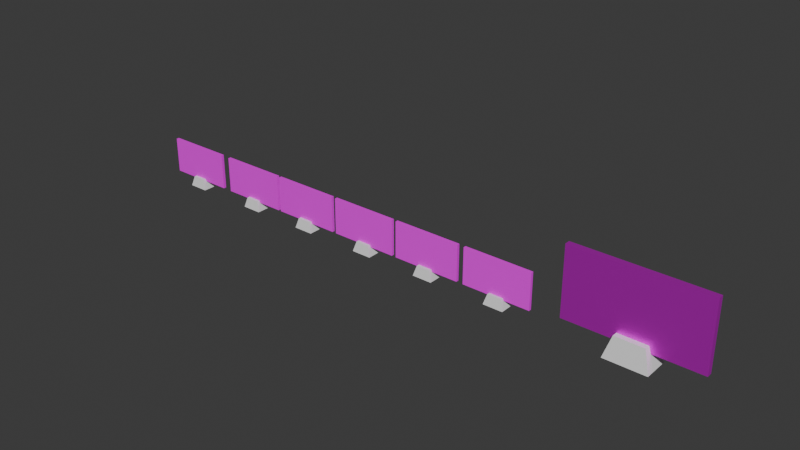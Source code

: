 # Source: Bitacoras_y_calendario.blend  (saved by Blender 4.1.24; exported with 4.5.12 LTS)
import bpy
from mathutils import Matrix  # noqa: F401  (used for matrix-valued properties, if any)

bpy.ops.wm.read_factory_settings(use_empty=True)
scene = bpy.context.scene
scene.name = 'Scene'

# ---- collections
col_collection = bpy.data.collections.new('Collection'); scene.collection.children.link(col_collection)

# ---- images (referenced by path relative to the original .blend; pixels are not part of the script)
import os
ASSET_DIR = os.environ.get("B2B_ASSET_DIR", "")  # directory of the original .blend (textures are referenced by path, not embedded)
HERE = os.path.dirname(os.path.abspath(__file__))  # packed textures are extracted next to this script under _unpacked/

def load_image(name, relpath, width, height, colorspace="sRGB"):
    """Load a texture the original file referenced (path relative to the .blend, or extracted next to this script)."""
    p = next((c for c in (os.path.join(HERE, relpath), os.path.join(ASSET_DIR, relpath)) if relpath and os.path.exists(c)), "")
    if p:
        img = bpy.data.images.load(p, check_existing=True)
        img.name = name
    else:  # same state as the original file: an image datablock whose file is absent (Cycles renders it pink)
        img = bpy.data.images.new(name, width, height)
        img.source = "FILE"
        img.filepath = "//" + (relpath or name)
    img.colorspace_settings.name = colorspace
    return img
img_bitacora_con_fondo_choco_png = load_image('bitacora con fondo Choco.png', 'bitacora con fondo Choco.png', 1024, 1024, 'sRGB')
img_calendar_png = load_image('calendar.png', 'calendar.png', 1024, 1024, 'sRGB')
img_bitacora_con_fondo_byte_png = load_image('bitacora con fondo Byte.png', 'bitacora con fondo Byte.png', 1024, 1024, 'sRGB')
img_bitacora_con_fondo_nia_png = load_image('bitacora con fondo Nia.png', 'bitacora con fondo Nia.png', 1024, 1024, 'sRGB')
img_bitacora_con_fondo_ash_png = load_image('bitacora con fondo Ash.png', 'bitacora con fondo Ash.png', 1024, 1024, 'sRGB')
img_bitacora_con_fondo_yulieth_png = load_image('bitacora con fondo Yulieth.png', 'bitacora con fondo Yulieth.png', 1024, 1024, 'sRGB')
img_bitacora_con_fondo_kaiji_png = load_image('bitacora con fondo Kaiji.png', 'bitacora con fondo Kaiji.png', 1024, 1024, 'sRGB')

# ---- materials (node trees are filled in below, after node groups)
mat_material_002 = bpy.data.materials.new('Material.002')
mat_material_002.surface_render_method = 'BLENDED'
mat_material_002.blend_method = 'BLEND'
mat_material_002.use_transparent_shadow = False
mat_material_001 = bpy.data.materials.new('Material.001')
mat_material_001.surface_render_method = 'BLENDED'
mat_material_001.blend_method = 'BLEND'
mat_material_001.use_transparent_shadow = False
mat_material_003 = bpy.data.materials.new('Material.003')
mat_material_003.surface_render_method = 'BLENDED'
mat_material_003.blend_method = 'BLEND'
mat_material_003.use_transparent_shadow = False
mat_material_004 = bpy.data.materials.new('Material.004')
mat_material_004.surface_render_method = 'BLENDED'
mat_material_004.blend_method = 'BLEND'
mat_material_004.use_transparent_shadow = False
mat_material_005 = bpy.data.materials.new('Material.005')
mat_material_005.surface_render_method = 'BLENDED'
mat_material_005.blend_method = 'BLEND'
mat_material_005.use_transparent_shadow = False
mat_material_006 = bpy.data.materials.new('Material.006')
mat_material_006.surface_render_method = 'BLENDED'
mat_material_006.blend_method = 'BLEND'
mat_material_006.use_transparent_shadow = False
mat_material_007 = bpy.data.materials.new('Material.007')
mat_material_007.surface_render_method = 'BLENDED'
mat_material_007.blend_method = 'BLEND'
mat_material_007.use_transparent_shadow = False

# ---- material node trees
mat_material_002.use_nodes = True; mat_material_002.node_tree.nodes.clear()
_N = mat_material_002.node_tree.nodes; _L = mat_material_002.node_tree.links
n0 = _N.new('ShaderNodeBsdfPrincipled'); n0.name = 'Principled BSDF'; n0.location = (10, 300)
n1 = _N.new('ShaderNodeOutputMaterial'); n1.name = 'Material Output'; n1.location = (300, 300)
n2 = _N.new('ShaderNodeTexImage'); n2.name = 'Image Texture'; n2.location = (-340, 203)
n2.image = img_bitacora_con_fondo_choco_png
_L.new(n0.outputs[0], n1.inputs[0])
_L.new(n2.outputs[0], n0.inputs[0])
_L.new(n2.outputs[1], n0.inputs[4])
n1.is_active_output = True
mat_material_001.use_nodes = True; mat_material_001.node_tree.nodes.clear()
_N = mat_material_001.node_tree.nodes; _L = mat_material_001.node_tree.links
n0 = _N.new('ShaderNodeBsdfPrincipled'); n0.name = 'Principled BSDF'; n0.location = (10, 300)
n0.inputs[1].default_value = 0.7727
n1 = _N.new('ShaderNodeOutputMaterial'); n1.name = 'Material Output'; n1.location = (300, 300)
n2 = _N.new('ShaderNodeTexImage'); n2.name = 'Image Texture'; n2.location = (-396, 177)
n2.image = img_calendar_png
_L.new(n0.outputs[0], n1.inputs[0])
_L.new(n2.outputs[0], n0.inputs[0])
_L.new(n2.outputs[1], n0.inputs[4])
n1.is_active_output = True
mat_material_003.use_nodes = True; mat_material_003.node_tree.nodes.clear()
_N = mat_material_003.node_tree.nodes; _L = mat_material_003.node_tree.links
n0 = _N.new('ShaderNodeBsdfPrincipled'); n0.name = 'Principled BSDF'; n0.location = (10, 300)
n1 = _N.new('ShaderNodeOutputMaterial'); n1.name = 'Material Output'; n1.location = (300, 300)
n2 = _N.new('ShaderNodeTexImage'); n2.name = 'Image Texture'; n2.location = (-340, 203)
n2.image = img_bitacora_con_fondo_byte_png
_L.new(n0.outputs[0], n1.inputs[0])
_L.new(n2.outputs[0], n0.inputs[0])
_L.new(n2.outputs[1], n0.inputs[4])
n1.is_active_output = True
mat_material_004.use_nodes = True; mat_material_004.node_tree.nodes.clear()
_N = mat_material_004.node_tree.nodes; _L = mat_material_004.node_tree.links
n0 = _N.new('ShaderNodeBsdfPrincipled'); n0.name = 'Principled BSDF'; n0.location = (10, 300)
n1 = _N.new('ShaderNodeOutputMaterial'); n1.name = 'Material Output'; n1.location = (300, 300)
n2 = _N.new('ShaderNodeTexImage'); n2.name = 'Image Texture'; n2.location = (-340, 203)
n2.image = img_bitacora_con_fondo_nia_png
_L.new(n0.outputs[0], n1.inputs[0])
_L.new(n2.outputs[0], n0.inputs[0])
_L.new(n2.outputs[1], n0.inputs[4])
n1.is_active_output = True
mat_material_005.use_nodes = True; mat_material_005.node_tree.nodes.clear()
_N = mat_material_005.node_tree.nodes; _L = mat_material_005.node_tree.links
n0 = _N.new('ShaderNodeBsdfPrincipled'); n0.name = 'Principled BSDF'; n0.location = (10, 300)
n1 = _N.new('ShaderNodeOutputMaterial'); n1.name = 'Material Output'; n1.location = (300, 300)
n2 = _N.new('ShaderNodeTexImage'); n2.name = 'Image Texture'; n2.location = (-340, 203)
n2.image = img_bitacora_con_fondo_ash_png
_L.new(n0.outputs[0], n1.inputs[0])
_L.new(n2.outputs[0], n0.inputs[0])
_L.new(n2.outputs[1], n0.inputs[4])
n1.is_active_output = True
mat_material_006.use_nodes = True; mat_material_006.node_tree.nodes.clear()
_N = mat_material_006.node_tree.nodes; _L = mat_material_006.node_tree.links
n0 = _N.new('ShaderNodeBsdfPrincipled'); n0.name = 'Principled BSDF'; n0.location = (10, 300)
n1 = _N.new('ShaderNodeOutputMaterial'); n1.name = 'Material Output'; n1.location = (300, 300)
n2 = _N.new('ShaderNodeTexImage'); n2.name = 'Image Texture'; n2.location = (-340, 203)
n2.image = img_bitacora_con_fondo_yulieth_png
_L.new(n0.outputs[0], n1.inputs[0])
_L.new(n2.outputs[0], n0.inputs[0])
_L.new(n2.outputs[1], n0.inputs[4])
n1.is_active_output = True
mat_material_007.use_nodes = True; mat_material_007.node_tree.nodes.clear()
_N = mat_material_007.node_tree.nodes; _L = mat_material_007.node_tree.links
n0 = _N.new('ShaderNodeBsdfPrincipled'); n0.name = 'Principled BSDF'; n0.location = (10, 300)
n1 = _N.new('ShaderNodeOutputMaterial'); n1.name = 'Material Output'; n1.location = (300, 300)
n2 = _N.new('ShaderNodeTexImage'); n2.name = 'Image Texture'; n2.location = (-340, 203)
n2.image = img_bitacora_con_fondo_kaiji_png
_L.new(n0.outputs[0], n1.inputs[0])
_L.new(n2.outputs[0], n0.inputs[0])
_L.new(n2.outputs[1], n0.inputs[4])
n1.is_active_output = True

# ---- world
world_world = bpy.data.worlds.new('World'); scene.world = world_world
world_world.use_nodes = True; world_world.node_tree.nodes.clear()
_N = world_world.node_tree.nodes; _L = world_world.node_tree.links
n0 = _N.new('ShaderNodeOutputWorld'); n0.name = 'World Output'; n0.location = (300, 300)
n1 = _N.new('ShaderNodeBackground'); n1.name = 'Background'; n1.location = (10, 300)
n1.inputs[0].default_value = (0.05088, 0.05088, 0.05088, 1.0)
_L.new(n1.outputs[0], n0.inputs[0])
n0.is_active_output = True
world_world.color = (0.05088, 0.05088, 0.05088)
world_world.use_sun_shadow = False
world_world.sun_shadow_jitter_overblur = 0.0

# ---- meshes
me_cube_001 = bpy.data.meshes.new('Cube.001')
me_cube_001.from_pydata([(-0.9909, -0.5269, -0.003908), (-0.9909, -0.5269, 0.07964), (-0.9909, 0.5269, -0.003908), (-0.9909, 0.5269, 0.07964), (1.009, -0.5269, -0.003908), (1.009, -0.5269, 0.07964), (1.009, 0.5269, -0.003908), (1.009, 0.5269, 0.07964)], [], [(0, 1, 3, 2), (2, 3, 7, 6), (6, 7, 5, 4), (4, 5, 1, 0), (2, 6, 4, 0), (7, 3, 1, 5)])
_uv = me_cube_001.uv_layers.new(name='UVMap')
_uv.uv.foreach_set('vector', [0.9499, 0.01097, 0.9641, 0.01097, 0.9641, 0.02516, 0.9499, 0.02516, 0.9499, 0.02516, 0.9641, 0.02516, 0.9641, 0.03934, 0.9499, 0.03934, 0.9499, 0.03934, 0.9641, 0.03934, 0.9641, 0.05353, 0.9499, 0.05353, 0.9499, 0.05353, 0.9641, 0.05353, 0.9641, 0.06771, 0.9499, 0.06771, 0.2344, 0.03528, 0.256, 0.03528, 0.256, 0.05685, 0.2344, 0.05685, 0.9997, 1.013, -0.0001634, 1.0, 0.003215, 0.0004165, 1.003, 0.01315])
me_cube_001.materials.append(mat_material_002)
me_cube_001.update()
me_cube_004 = bpy.data.meshes.new('Cube.004')
me_cube_004.from_pydata([(-0.9909, -0.5269, -0.003908), (-0.9909, -0.5269, 0.07964), (-0.9909, 0.5269, -0.003908), (-0.9909, 0.5269, 0.07964), (1.009, -0.5269, -0.003908), (1.009, -0.5269, 0.07964), (1.009, 0.5269, -0.003908), (1.009, 0.5269, 0.07964)], [], [(0, 1, 3, 2), (2, 3, 7, 6), (6, 7, 5, 4), (4, 5, 1, 0), (2, 6, 4, 0), (7, 3, 1, 5)])
_uv = me_cube_004.uv_layers.new(name='UVMap')
_uv.uv.foreach_set('vector', [0.8984, 0.3876, 0.9546, 0.3876, 0.9546, 0.4438, 0.8984, 0.4438, 0.8984, 0.4438, 0.9546, 0.4438, 0.9546, 0.5, 0.8984, 0.5, 0.8984, 0.5, 0.9546, 0.5, 0.9546, 0.5562, 0.8984, 0.5562, 0.8984, 0.5562, 0.9546, 0.5562, 0.9546, 0.6124, 0.8984, 0.6124, 0.8129, 0.9463, 0.6061, 0.9463, 0.6061, 0.7395, 0.8129, 0.7395, 0.9935, 1.005, -0.008456, 1.005, -0.008456, 0.002627, 0.9935, 0.002627])
me_cube_004.materials.append(mat_material_001)
me_cube_004.update()
me_cube_006 = bpy.data.meshes.new('Cube.006')
me_cube_006.from_pydata([(-0.9909, -0.5269, -0.003908), (-0.9909, -0.5269, 0.07964), (-0.9909, 0.5269, -0.003908), (-0.9909, 0.5269, 0.07964), (1.009, -0.5269, -0.003908), (1.009, -0.5269, 0.07964), (1.009, 0.5269, -0.003908), (1.009, 0.5269, 0.07964)], [], [(0, 1, 3, 2), (2, 3, 7, 6), (6, 7, 5, 4), (4, 5, 1, 0), (2, 6, 4, 0), (7, 3, 1, 5)])
_uv = me_cube_006.uv_layers.new(name='UVMap')
_uv.uv.foreach_set('vector', [0.9499, 0.01097, 0.9641, 0.01097, 0.9641, 0.02516, 0.9499, 0.02516, 0.9499, 0.02516, 0.9641, 0.02516, 0.9641, 0.03934, 0.9499, 0.03934, 0.9499, 0.03934, 0.9641, 0.03934, 0.9641, 0.05353, 0.9499, 0.05353, 0.9499, 0.05353, 0.9641, 0.05353, 0.9641, 0.06771, 0.9499, 0.06771, 0.2344, 0.03528, 0.256, 0.03528, 0.256, 0.05685, 0.2344, 0.05685, 0.9997, 1.013, -0.0001634, 1.0, 0.003215, 0.0004165, 1.003, 0.01315])
me_cube_006.materials.append(mat_material_003)
me_cube_006.update()
me_cube_008 = bpy.data.meshes.new('Cube.008')
me_cube_008.from_pydata([(-0.9909, -0.5269, -0.003908), (-0.9909, -0.5269, 0.07964), (-0.9909, 0.5269, -0.003908), (-0.9909, 0.5269, 0.07964), (1.009, -0.5269, -0.003908), (1.009, -0.5269, 0.07964), (1.009, 0.5269, -0.003908), (1.009, 0.5269, 0.07964)], [], [(0, 1, 3, 2), (2, 3, 7, 6), (6, 7, 5, 4), (4, 5, 1, 0), (2, 6, 4, 0), (7, 3, 1, 5)])
_uv = me_cube_008.uv_layers.new(name='UVMap')
_uv.uv.foreach_set('vector', [0.9499, 0.01097, 0.9641, 0.01097, 0.9641, 0.02516, 0.9499, 0.02516, 0.9499, 0.02516, 0.9641, 0.02516, 0.9641, 0.03934, 0.9499, 0.03934, 0.9499, 0.03934, 0.9641, 0.03934, 0.9641, 0.05353, 0.9499, 0.05353, 0.9499, 0.05353, 0.9641, 0.05353, 0.9641, 0.06771, 0.9499, 0.06771, 0.2344, 0.03528, 0.256, 0.03528, 0.256, 0.05685, 0.2344, 0.05685, 0.9997, 1.013, -0.0001634, 1.0, 0.003215, 0.0004165, 1.003, 0.01315])
me_cube_008.materials.append(mat_material_004)
me_cube_008.update()
me_cube_010 = bpy.data.meshes.new('Cube.010')
me_cube_010.from_pydata([(-0.9909, -0.5269, -0.003908), (-0.9909, -0.5269, 0.07964), (-0.9909, 0.5269, -0.003908), (-0.9909, 0.5269, 0.07964), (1.009, -0.5269, -0.003908), (1.009, -0.5269, 0.07964), (1.009, 0.5269, -0.003908), (1.009, 0.5269, 0.07964)], [], [(0, 1, 3, 2), (2, 3, 7, 6), (6, 7, 5, 4), (4, 5, 1, 0), (2, 6, 4, 0), (7, 3, 1, 5)])
_uv = me_cube_010.uv_layers.new(name='UVMap')
_uv.uv.foreach_set('vector', [0.9499, 0.01097, 0.9641, 0.01097, 0.9641, 0.02516, 0.9499, 0.02516, 0.9499, 0.02516, 0.9641, 0.02516, 0.9641, 0.03934, 0.9499, 0.03934, 0.9499, 0.03934, 0.9641, 0.03934, 0.9641, 0.05353, 0.9499, 0.05353, 0.9499, 0.05353, 0.9641, 0.05353, 0.9641, 0.06771, 0.9499, 0.06771, 0.2344, 0.03528, 0.256, 0.03528, 0.256, 0.05685, 0.2344, 0.05685, 0.9997, 1.013, -0.0001634, 1.0, 0.003215, 0.0004165, 1.003, 0.01315])
me_cube_010.materials.append(mat_material_005)
me_cube_010.update()
me_cube_012 = bpy.data.meshes.new('Cube.012')
me_cube_012.from_pydata([(-0.9909, -0.5269, -0.003908), (-0.9909, -0.5269, 0.07964), (-0.9909, 0.5269, -0.003908), (-0.9909, 0.5269, 0.07964), (1.009, -0.5269, -0.003908), (1.009, -0.5269, 0.07964), (1.009, 0.5269, -0.003908), (1.009, 0.5269, 0.07964)], [], [(0, 1, 3, 2), (2, 3, 7, 6), (6, 7, 5, 4), (4, 5, 1, 0), (2, 6, 4, 0), (7, 3, 1, 5)])
_uv = me_cube_012.uv_layers.new(name='UVMap')
_uv.uv.foreach_set('vector', [0.9499, 0.01097, 0.9641, 0.01097, 0.9641, 0.02516, 0.9499, 0.02516, 0.9499, 0.02516, 0.9641, 0.02516, 0.9641, 0.03934, 0.9499, 0.03934, 0.9499, 0.03934, 0.9641, 0.03934, 0.9641, 0.05353, 0.9499, 0.05353, 0.9499, 0.05353, 0.9641, 0.05353, 0.9641, 0.06771, 0.9499, 0.06771, 0.2344, 0.03528, 0.256, 0.03528, 0.256, 0.05685, 0.2344, 0.05685, 0.9997, 1.013, -0.0001634, 1.0, 0.003215, 0.0004165, 1.003, 0.01315])
me_cube_012.materials.append(mat_material_006)
me_cube_012.update()
me_cube_013 = bpy.data.meshes.new('Cube.013')
me_cube_013.from_pydata([(-1.442, -1.442, -1.0), (-1.0, -1.0, 1.0), (-1.442, 1.442, -1.0), (-1.0, 1.0, 1.0), (1.442, -1.442, -1.0), (1.0, -1.0, 1.0), (1.442, 1.442, -1.0), (1.0, 1.0, 1.0)], [], [(0, 1, 3, 2), (2, 3, 7, 6), (6, 7, 5, 4), (4, 5, 1, 0), (2, 6, 4, 0), (7, 3, 1, 5)])
_uv = me_cube_013.uv_layers.new(name='UVMap')
_uv.uv.foreach_set('vector', [0.375, 0.0, 0.625, 0.0, 0.625, 0.25, 0.375, 0.25, 0.375, 0.25, 0.625, 0.25, 0.625, 0.5, 0.375, 0.5, 0.375, 0.5, 0.625, 0.5, 0.625, 0.75, 0.375, 0.75, 0.375, 0.75, 0.625, 0.75, 0.625, 1.0, 0.375, 1.0, 0.125, 0.5, 0.375, 0.5, 0.375, 0.75, 0.125, 0.75, 0.625, 0.5, 0.875, 0.5, 0.875, 0.75, 0.625, 0.75])
me_cube_013.update()
me_cube_014 = bpy.data.meshes.new('Cube.014')
me_cube_014.from_pydata([(-0.9909, -0.5269, -0.003908), (-0.9909, -0.5269, 0.07964), (-0.9909, 0.5269, -0.003908), (-0.9909, 0.5269, 0.07964), (1.009, -0.5269, -0.003908), (1.009, -0.5269, 0.07964), (1.009, 0.5269, -0.003908), (1.009, 0.5269, 0.07964)], [], [(0, 1, 3, 2), (2, 3, 7, 6), (6, 7, 5, 4), (4, 5, 1, 0), (2, 6, 4, 0), (7, 3, 1, 5)])
_uv = me_cube_014.uv_layers.new(name='UVMap')
_uv.uv.foreach_set('vector', [0.9499, 0.01097, 0.9641, 0.01097, 0.9641, 0.02516, 0.9499, 0.02516, 0.9499, 0.02516, 0.9641, 0.02516, 0.9641, 0.03934, 0.9499, 0.03934, 0.9499, 0.03934, 0.9641, 0.03934, 0.9641, 0.05353, 0.9499, 0.05353, 0.9499, 0.05353, 0.9641, 0.05353, 0.9641, 0.06771, 0.9499, 0.06771, 0.2344, 0.03528, 0.256, 0.03528, 0.256, 0.05685, 0.2344, 0.05685, 0.9997, 1.013, -0.0001634, 1.0, 0.003215, 0.0004165, 1.003, 0.01315])
me_cube_014.materials.append(mat_material_007)
me_cube_014.update()
me_cube_015 = bpy.data.meshes.new('Cube.015')
me_cube_015.from_pydata([(-1.442, -1.442, -1.0), (-1.0, -1.0, 1.0), (-1.442, 1.442, -1.0), (-1.0, 1.0, 1.0), (1.442, -1.442, -1.0), (1.0, -1.0, 1.0), (1.442, 1.442, -1.0), (1.0, 1.0, 1.0)], [], [(0, 1, 3, 2), (2, 3, 7, 6), (6, 7, 5, 4), (4, 5, 1, 0), (2, 6, 4, 0), (7, 3, 1, 5)])
_uv = me_cube_015.uv_layers.new(name='UVMap')
_uv.uv.foreach_set('vector', [0.375, 0.0, 0.625, 0.0, 0.625, 0.25, 0.375, 0.25, 0.375, 0.25, 0.625, 0.25, 0.625, 0.5, 0.375, 0.5, 0.375, 0.5, 0.625, 0.5, 0.625, 0.75, 0.375, 0.75, 0.375, 0.75, 0.625, 0.75, 0.625, 1.0, 0.375, 1.0, 0.125, 0.5, 0.375, 0.5, 0.375, 0.75, 0.125, 0.75, 0.625, 0.5, 0.875, 0.5, 0.875, 0.75, 0.625, 0.75])
me_cube_015.update()
me_cube_016 = bpy.data.meshes.new('Cube.016')
me_cube_016.from_pydata([(-1.442, -1.442, -1.0), (-1.0, -1.0, 1.0), (-1.442, 1.442, -1.0), (-1.0, 1.0, 1.0), (1.442, -1.442, -1.0), (1.0, -1.0, 1.0), (1.442, 1.442, -1.0), (1.0, 1.0, 1.0)], [], [(0, 1, 3, 2), (2, 3, 7, 6), (6, 7, 5, 4), (4, 5, 1, 0), (2, 6, 4, 0), (7, 3, 1, 5)])
_uv = me_cube_016.uv_layers.new(name='UVMap')
_uv.uv.foreach_set('vector', [0.375, 0.0, 0.625, 0.0, 0.625, 0.25, 0.375, 0.25, 0.375, 0.25, 0.625, 0.25, 0.625, 0.5, 0.375, 0.5, 0.375, 0.5, 0.625, 0.5, 0.625, 0.75, 0.375, 0.75, 0.375, 0.75, 0.625, 0.75, 0.625, 1.0, 0.375, 1.0, 0.125, 0.5, 0.375, 0.5, 0.375, 0.75, 0.125, 0.75, 0.625, 0.5, 0.875, 0.5, 0.875, 0.75, 0.625, 0.75])
me_cube_016.update()
me_cube_017 = bpy.data.meshes.new('Cube.017')
me_cube_017.from_pydata([(-1.442, -1.442, -1.0), (-1.0, -1.0, 1.0), (-1.442, 1.442, -1.0), (-1.0, 1.0, 1.0), (1.442, -1.442, -1.0), (1.0, -1.0, 1.0), (1.442, 1.442, -1.0), (1.0, 1.0, 1.0)], [], [(0, 1, 3, 2), (2, 3, 7, 6), (6, 7, 5, 4), (4, 5, 1, 0), (2, 6, 4, 0), (7, 3, 1, 5)])
_uv = me_cube_017.uv_layers.new(name='UVMap')
_uv.uv.foreach_set('vector', [0.375, 0.0, 0.625, 0.0, 0.625, 0.25, 0.375, 0.25, 0.375, 0.25, 0.625, 0.25, 0.625, 0.5, 0.375, 0.5, 0.375, 0.5, 0.625, 0.5, 0.625, 0.75, 0.375, 0.75, 0.375, 0.75, 0.625, 0.75, 0.625, 1.0, 0.375, 1.0, 0.125, 0.5, 0.375, 0.5, 0.375, 0.75, 0.125, 0.75, 0.625, 0.5, 0.875, 0.5, 0.875, 0.75, 0.625, 0.75])
me_cube_017.update()
me_cube_018 = bpy.data.meshes.new('Cube.018')
me_cube_018.from_pydata([(-1.442, -1.442, -1.0), (-1.0, -1.0, 1.0), (-1.442, 1.442, -1.0), (-1.0, 1.0, 1.0), (1.442, -1.442, -1.0), (1.0, -1.0, 1.0), (1.442, 1.442, -1.0), (1.0, 1.0, 1.0)], [], [(0, 1, 3, 2), (2, 3, 7, 6), (6, 7, 5, 4), (4, 5, 1, 0), (2, 6, 4, 0), (7, 3, 1, 5)])
_uv = me_cube_018.uv_layers.new(name='UVMap')
_uv.uv.foreach_set('vector', [0.375, 0.0, 0.625, 0.0, 0.625, 0.25, 0.375, 0.25, 0.375, 0.25, 0.625, 0.25, 0.625, 0.5, 0.375, 0.5, 0.375, 0.5, 0.625, 0.5, 0.625, 0.75, 0.375, 0.75, 0.375, 0.75, 0.625, 0.75, 0.625, 1.0, 0.375, 1.0, 0.125, 0.5, 0.375, 0.5, 0.375, 0.75, 0.125, 0.75, 0.625, 0.5, 0.875, 0.5, 0.875, 0.75, 0.625, 0.75])
me_cube_018.update()
me_cube_019 = bpy.data.meshes.new('Cube.019')
me_cube_019.from_pydata([(-1.442, -1.442, -1.0), (-1.0, -1.0, 1.0), (-1.442, 1.442, -1.0), (-1.0, 1.0, 1.0), (1.442, -1.442, -1.0), (1.0, -1.0, 1.0), (1.442, 1.442, -1.0), (1.0, 1.0, 1.0)], [], [(0, 1, 3, 2), (2, 3, 7, 6), (6, 7, 5, 4), (4, 5, 1, 0), (2, 6, 4, 0), (7, 3, 1, 5)])
_uv = me_cube_019.uv_layers.new(name='UVMap')
_uv.uv.foreach_set('vector', [0.375, 0.0, 0.625, 0.0, 0.625, 0.25, 0.375, 0.25, 0.375, 0.25, 0.625, 0.25, 0.625, 0.5, 0.375, 0.5, 0.375, 0.5, 0.625, 0.5, 0.625, 0.75, 0.375, 0.75, 0.375, 0.75, 0.625, 0.75, 0.625, 1.0, 0.375, 1.0, 0.125, 0.5, 0.375, 0.5, 0.375, 0.75, 0.125, 0.75, 0.625, 0.5, 0.875, 0.5, 0.875, 0.75, 0.625, 0.75])
me_cube_019.update()
me_cube_020 = bpy.data.meshes.new('Cube.020')
me_cube_020.from_pydata([(-1.442, -1.442, -1.0), (-1.0, -1.0, 1.0), (-1.442, 1.442, -1.0), (-1.0, 1.0, 1.0), (1.442, -1.442, -1.0), (1.0, -1.0, 1.0), (1.442, 1.442, -1.0), (1.0, 1.0, 1.0)], [], [(0, 1, 3, 2), (2, 3, 7, 6), (6, 7, 5, 4), (4, 5, 1, 0), (2, 6, 4, 0), (7, 3, 1, 5)])
_uv = me_cube_020.uv_layers.new(name='UVMap')
_uv.uv.foreach_set('vector', [0.375, 0.0, 0.625, 0.0, 0.625, 0.25, 0.375, 0.25, 0.375, 0.25, 0.625, 0.25, 0.625, 0.5, 0.375, 0.5, 0.375, 0.5, 0.625, 0.5, 0.625, 0.75, 0.375, 0.75, 0.375, 0.75, 0.625, 0.75, 0.625, 1.0, 0.375, 1.0, 0.125, 0.5, 0.375, 0.5, 0.375, 0.75, 0.125, 0.75, 0.625, 0.5, 0.875, 0.5, 0.875, 0.75, 0.625, 0.75])
me_cube_020.update()

# ---- objects
ob_base = bpy.data.objects.new('base', me_cube_001)
ob_base_001 = bpy.data.objects.new('base.001', me_cube_004)
ob_base_002 = bpy.data.objects.new('base.002', me_cube_006)
ob_base_003 = bpy.data.objects.new('base.003', me_cube_008)
ob_base_004 = bpy.data.objects.new('base.004', me_cube_010)
ob_base_005 = bpy.data.objects.new('base.005', me_cube_012)
ob_cube_007 = bpy.data.objects.new('Cube.007', me_cube_013)
ob_base_006 = bpy.data.objects.new('base.006', me_cube_014)
ob_cube_001 = bpy.data.objects.new('Cube.001', me_cube_015)
ob_cube_003 = bpy.data.objects.new('Cube.003', me_cube_016)
ob_cube_004 = bpy.data.objects.new('Cube.004', me_cube_017)
ob_cube_005 = bpy.data.objects.new('Cube.005', me_cube_018)
ob_cube_006 = bpy.data.objects.new('Cube.006', me_cube_019)
ob_cube_002 = bpy.data.objects.new('Cube.002', me_cube_020)

# ---- transforms, parenting, visibility, modifiers, constraints
ob_base.location = (0.0, 0.02026, 0.2501)
ob_base.rotation_euler = (1.571, -0.0, 0.0)
ob_base.scale = (0.3237, 0.3237, 0.3237)
ob_base_001.location = (1.219, 0.02425, 0.4618)
ob_base_001.rotation_euler = (1.571, -0.0, 0.0)
ob_base_001.scale = (0.6091, 0.6091, 0.6091)
ob_base_002.location = (-0.71, 0.02026, 0.2501)
ob_base_002.rotation_euler = (1.571, -0.0, 0.0)
ob_base_002.scale = (0.3237, 0.3237, 0.3237)
ob_base_003.location = (-1.399, 0.02026, 0.2501)
ob_base_003.rotation_euler = (1.571, -0.0, 0.0)
ob_base_003.scale = (0.3237, 0.3237, 0.3237)
ob_base_004.location = (-2.087, 0.02026, 0.2501)
ob_base_004.rotation_euler = (1.571, -0.0, 0.0)
ob_base_004.scale = (0.3237, 0.3237, 0.3237)
ob_base_005.location = (-2.763, 0.02026, 0.2501)
ob_base_005.rotation_euler = (1.571, -0.0, 0.0)
ob_base_005.scale = (0.3237, 0.3237, 0.3237)
ob_cube_007.location = (-3.506, 0.01121, 0.05127)
ob_cube_007.scale = (0.06597, 0.04176, 0.04832)
ob_base_006.location = (-3.506, 0.02026, 0.2501)
ob_base_006.rotation_euler = (1.571, -0.0, 0.0)
ob_base_006.scale = (0.3237, 0.3237, 0.3237)
ob_cube_001.location = (-2.758, 0.01121, 0.05127)
ob_cube_001.scale = (0.06597, 0.04176, 0.04832)
ob_cube_003.location = (-2.086, 0.01121, 0.05127)
ob_cube_003.scale = (0.06597, 0.04176, 0.04832)
ob_cube_004.location = (-1.386, 0.01121, 0.05127)
ob_cube_004.scale = (0.06597, 0.04176, 0.04832)
ob_cube_005.location = (-0.7118, 0.01121, 0.05127)
ob_cube_005.scale = (0.06597, 0.04176, 0.04832)
ob_cube_006.location = (0.01061, 0.01121, 0.05127)
ob_cube_006.scale = (0.06597, 0.04176, 0.04832)
ob_cube_002.location = (1.234, 0.01121, 0.1065)
ob_cube_002.scale = (0.1352, 0.08561, 0.09906)

# ---- collection membership
col_collection.objects.link(ob_base)
col_collection.objects.link(ob_base_001)
col_collection.objects.link(ob_base_002)
col_collection.objects.link(ob_base_003)
col_collection.objects.link(ob_base_004)
col_collection.objects.link(ob_base_005)
col_collection.objects.link(ob_cube_007)
col_collection.objects.link(ob_base_006)
col_collection.objects.link(ob_cube_001)
col_collection.objects.link(ob_cube_003)
col_collection.objects.link(ob_cube_004)
col_collection.objects.link(ob_cube_005)
col_collection.objects.link(ob_cube_006)
col_collection.objects.link(ob_cube_002)

# ---- scene / render settings (as saved in the file)
scene.frame_start = 1; scene.frame_end = 250; scene.frame_set(0)
scene.render.engine = 'BLENDER_EEVEE_NEXT'
scene.cycles.sampling_pattern = 'TABULATED_SOBOL'
scene.eevee.ray_tracing_options.trace_max_roughness = 0.0
bpy.context.view_layer.update()

# ---- added for rendering (the .blend has no active camera and no usable light): camera, sun
cam_auto = bpy.data.cameras.new('AutoCamera')
cam_auto.lens = 50.0
cam_auto.sensor_width = 36.0
cam_auto.clip_end = 1000.0
ob_auto_camera = bpy.data.objects.new('AutoCamera', cam_auto)
scene.collection.objects.link(ob_auto_camera)
ob_auto_camera.location = (4.29519, -6.33858, 4.626)
ob_auto_camera.rotation_euler = (1.09748, -7.21219e-08, 0.694738)
scene.camera = ob_auto_camera
light_auto_sun = bpy.data.lights.new('AutoSun', 'SUN')
light_auto_sun.energy = 3.0
light_auto_sun.angle = 0.0523599
ob_auto_sun = bpy.data.objects.new('AutoSun', light_auto_sun)
scene.collection.objects.link(ob_auto_sun)
ob_auto_sun.rotation_euler = (0.872665, 0.174533, 0.523599)
bpy.context.view_layer.update()

